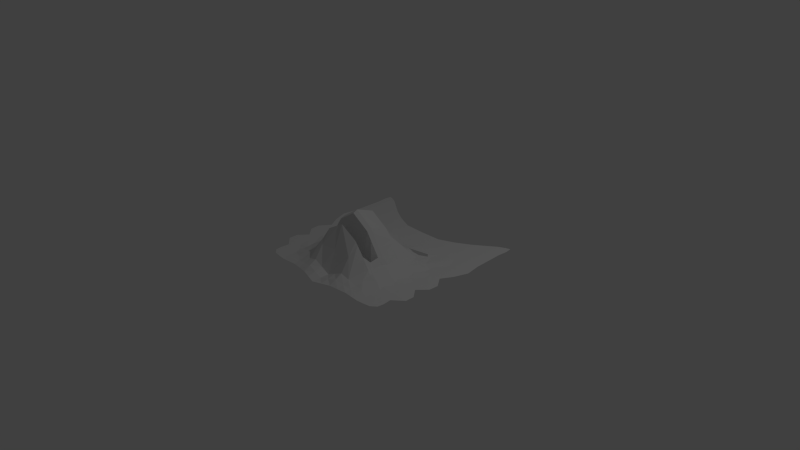 # Source: fuchs_maske.blend  (saved by Blender 2.76.0; exported with 4.5.12 LTS)
import bpy
from mathutils import Matrix  # noqa: F401  (used for matrix-valued properties, if any)

bpy.ops.wm.read_factory_settings(use_empty=True)
scene = bpy.context.scene
scene.name = 'Scene'

# ---- collections
col_collection_1 = bpy.data.collections.new('Collection 1'); scene.collection.children.link(col_collection_1)

# ---- world
world_world = bpy.data.worlds.new('World'); scene.world = world_world
world_world.color = (0.05088, 0.05088, 0.05088)
world_world.use_sun_shadow = False
world_world.sun_shadow_jitter_overblur = 0.0
world_world.cycles.sampling_method = 'MANUAL'
world_world.cycles.sample_map_resolution = 256

# ---- cameras
cam_camera = bpy.data.cameras.new('Camera')
cam_camera.clip_end = 100.0
cam_camera.lens = 35.0
cam_camera.sensor_width = 32.0
cam_camera.sensor_height = 18.0
cam_camera.ortho_scale = 7.314
cam_camera.dof.focus_distance = 0.0
cam_camera.dof.aperture_fstop = 128.0

# ---- lights
light_lamp = bpy.data.lights.new('Lamp', 'POINT')
light_lamp.transmission_factor = 0.0
light_lamp.cutoff_distance = 30.0
light_lamp.energy = 100.0
light_lamp.shadow_buffer_clip_start = 1.001
light_lamp.shadow_soft_size = 0.1
light_lamp.shadow_maximum_resolution = 0.006
light_lamp.use_absolute_resolution = True
light_lamp.cycles.use_multiple_importance_sampling = False

# ---- meshes
me_plane = bpy.data.meshes.new('Plane')
me_plane.from_pydata([(-0.9141, -0.8793, 0.0), (-1.143, 1.349, 0.0), (-1.145, 1.113, 0.0), (-1.159, 0.7029, 0.0), (-1.126, 0.3061, 0.0), (-1.144, 0.007635, 0.000936), (-1.019, -0.2496, 0.000936), (-1.125, -0.4991, 0.000936), (-0.9964, -0.7331, 0.0), (-0.7131, -0.9041, 0.0), (-0.4983, -0.8944, 0.00624), (-0.25, -0.9306, 0.01498), (0.0, -1.0, 0.0), (0.0, 0.8772, 0.0), (-0.2936, 0.8857, 0.0), (-0.6939, 1.078, 0.0), (-0.987, 1.287, 0.0), (-0.7248, -0.7401, 0.00351), (-0.7254, -0.4997, 0.02387), (-0.7256, -0.2498, 0.02738), (-0.7327, 0.004797, 0.02387), (-0.7863, 0.294, 0.00351), (-0.9204, 0.6741, 0.0), (-0.9811, 1.055, 0.0), (-0.4993, -0.7365, 0.04072), (-0.5228, -0.5228, 0.1081), (-0.5233, -0.2262, 0.1383), (-0.5076, 0.004617, 0.1418), (-0.5718, 0.2458, 0.04433), (-0.6842, 0.6197, 0.002433), (-0.6939, 0.8885, 0.0), (-0.25, -0.7448, 0.1123), (-0.25, -0.5, 0.4605), (-0.25, -0.25, 0.5504), (-0.25, -0.001412, 0.4605), (-0.2385, 0.2223, 0.1338), (-0.2404, 0.466, 0.01478), (-0.2897, 0.7007, 0.001053), (0.0, -0.75, 0.0), (0.0, -0.5, 0.606), (0.0, -0.25, 0.7189), (0.0, 0.0, 0.6193), (0.0, 0.25, 0.0), (0.0, 0.4096, 0.0), (0.0, 0.6272, 0.0), (-0.4896, -0.375, 0.1502), (-0.25, -0.375, 0.1004), (0.0, -0.375, 0.1777), (-0.375, -0.5, 0.292), (-0.375, -0.25, 0.3482), (-0.125, -0.5, 0.5333), (-0.125, -0.25, 0.6346), (-0.125, -0.375, 0.08213), (-0.375, -0.375, 0.1017), (-0.4896, -0.3125, 0.1565), (-0.25, -0.3125, 0.5279), (0.0, -0.3125, 0.6906), (-0.4375, -0.5, 0.2078), (-0.4375, -0.25, 0.2471), (-0.1875, -0.5, 0.4969), (-0.1875, -0.25, 0.5925), (-0.4896, -0.4375, 0.1439), (-0.25, -0.4375, 0.07796), (0.0, -0.4375, 0.1495), (-0.3125, -0.5, 0.3763), (-0.3125, -0.25, 0.4493), (-0.0625, -0.5, 0.5696), (-0.0625, -0.25, 0.6767), (-0.125, -0.3125, 0.6093), (-0.125, -0.4375, 0.05679), (-0.1875, -0.375, 0.04289), (-0.0625, -0.375, 0.1385), (-0.375, -0.3125, 0.3342), (-0.375, -0.4375, 0.08769), (-0.4375, -0.375, 0.2274), (-0.3125, -0.375, 0.007761), (-0.3125, -0.4375, -0.01049), (-0.4375, -0.4375, 0.2176), (-0.4375, -0.3125, 0.2373), (-0.0625, -0.4375, 0.1117), (-0.1875, -0.4375, 0.01899), (-0.1875, -0.3125, 0.5686), (-0.0625, -0.3125, 0.65), (-0.3125, -0.3125, 0.431), (-0.5567, 0.3565, 0.02375), (-0.6055, 0.4977, 0.009866), (-0.2872, 0.3131, 0.07781), (-0.2957, 0.4024, 0.04043), (-0.3585, 0.2691, 0.07776), (-0.4602, 0.2824, 0.0508), (-0.411, 0.4819, 0.01531), (-0.5338, 0.524, 0.008642), (-0.4768, 0.3443, 0.03866), (-0.5172, 0.4695, 0.01756), (-0.3726, 0.3255, 0.06078), (-0.3974, 0.4232, 0.03245), (-0.5927, 0.4294, 0.01336), (-0.2774, 0.3537, 0.06141), (-0.5379, 0.4466, 0.01781), (-0.5589, 0.4206, 0.01849), (-0.5169, 0.3811, 0.02887), (-0.3758, 0.3377, 0.05739), (-0.2789, 0.3544, 0.06103), (-0.3678, 0.4059, 0.0396), (-0.9868, -0.8189, 0.0), (-1.192, 0.4976, 0.0), (-1.037, 0.1508, 0.000468), (-1.136, -0.1228, 0.000936), (-1.125, -0.375, 0.000936), (-0.9843, -0.62, 0.000468), (-0.8189, -0.8942, 0.0), (-0.756, -0.8312, 0.0), (-0.7595, -0.6222, 0.005148), (-0.7597, -0.375, 0.0103), (-0.7619, -0.1236, 0.0103), (-0.7899, 0.1461, 0.005148), (-0.8875, 0.4834, 0.0), (-0.849, -0.7374, 0.000351), (-0.8746, -0.4995, 0.005265), (-0.8346, -0.2498, 0.005616), (-0.885, 0.005834, 0.005265), (-0.9273, 0.2998, 0.000351), (-1.02, 0.6384, 0.0), (-0.9921, 0.4864, 0.0), (-0.867, 0.1484, 0.002808), (-0.879, -0.1232, 0.005616), (-0.8747, -0.375, 0.005616), (-0.8333, -0.6211, 0.002808), (-0.8424, -0.8251, 0.0), (-1.08, 1.334, 0.0), (-1.156, 1.26, 0.0), (-1.152, 0.9159, 0.0), (-0.5076, 0.9733, 0.0), (-0.8498, 1.188, 0.0), (-0.992, 1.193, 0.0), (-0.9352, 0.8601, 0.0), (-0.6975, 0.9955, 0.0), (-0.722, 0.7634, 0.000195), (-0.3427, 0.8066, 0.0), (-0.2798, 0.5816, 0.006903), (-1.084, 0.6858, 0.0), (-1.084, 1.137, 0.0), (-0.8123, 0.6811, 0.000195), (-0.8509, 0.9826, 0.0), (-0.6063, 0.5708, 0.003809), (-0.5022, 0.8188, 0.000117), (-0.3405, 0.4802, 0.01238), (-0.4764, 0.5152, 0.009048), (-0.9867, 0.6731, 0.0), (-0.8313, 0.8162, 0.0), (-0.5067, 0.8924, 0.0), (-0.8517, 1.099, 0.0), (-1.085, 1.234, 0.0), (-0.6057, -0.8992, 0.00312), (-0.3741, -0.9125, 0.01061), (-0.125, -0.9653, 0.007488), (-0.7404, -0.7857, 0.001755), (-0.7425, -0.5609, 0.01451), (-0.7427, -0.3124, 0.01884), (-0.7473, -0.05942, 0.01708), (-0.7881, 0.2201, 0.004329), (-0.4988, -0.8155, 0.02348), (-0.5111, -0.6297, 0.07441), (-0.5064, -0.2694, 0.1474), (-0.5155, -0.1108, 0.1401), (-0.5397, 0.1252, 0.09307), (-0.25, -0.8377, 0.06365), (-0.25, -0.6224, 0.2864), (-0.25, -0.1257, 0.5054), (-0.2443, 0.1104, 0.2972), (0.0, -0.875, 0.0), (0.0, -0.625, 0.303), (0.0, -0.125, 0.6691), (0.0, 0.125, 0.3096), (-0.6121, -0.7383, 0.02211), (-0.6241, -0.5112, 0.06599), (-0.6245, -0.238, 0.08284), (-0.6202, 0.004707, 0.08284), (-0.6791, 0.2699, 0.02392), (-0.3747, -0.7407, 0.07652), (-0.4801, -0.5114, 0.158), (-0.4804, -0.2381, 0.1927), (-0.3788, 0.001603, 0.3012), (-0.516, 0.2641, 0.04757), (-0.125, -0.7474, 0.05616), (-0.2188, -0.5, 0.4787), (-0.2188, -0.25, 0.5714), (-0.125, -0.0007059, 0.5399), (-0.1193, 0.2361, 0.06692), (-0.4896, -0.4062, 0.1471), (-0.3438, -0.5, 0.3342), (-0.3438, -0.25, 0.3987), (-0.09375, -0.5, 0.5514), (-0.09375, -0.25, 0.6557), (-0.4896, -0.3438, 0.1534), (-0.4062, -0.5, 0.2499), (-0.4062, -0.25, 0.2977), (-0.1562, -0.5, 0.5151), (-0.1562, -0.25, 0.6136), (-0.5062, -0.4801, 0.126), (-0.2812, -0.5, 0.4184), (-0.2812, -0.25, 0.4998), (-0.03125, -0.5, 0.5878), (-0.03125, -0.25, 0.6978), (-0.2985, 0.2457, 0.1058), (-0.4094, 0.2757, 0.06428), (-0.7346, -0.8677, 0.0), (-0.7422, -0.6812, 0.004329), (-0.7425, -0.4373, 0.01708), (-0.7438, -0.1867, 0.01884), (-0.7613, 0.07546, 0.01451), (-0.1221, 0.1177, 0.3034), (-0.125, -0.8563, 0.03182), (-0.3744, -0.8266, 0.04356), (-0.5116, -0.0531, 0.1409), (-0.25, -0.06356, 0.483), (0.0, -0.0625, 0.6442), (-0.5019, -0.2322, 0.1655), (-0.4432, 0.00311, 0.2215), (-0.2344, -0.25, 0.5609), (-0.1875, -0.001059, 0.5002), (-0.3594, -0.25, 0.3735), (-0.1094, -0.25, 0.6451), (-0.4219, -0.25, 0.2724), (-0.1719, -0.25, 0.603), (-0.2969, -0.25, 0.4746), (-0.04688, -0.25, 0.6873), (-0.5194, -0.1685, 0.1392), (-0.25, -0.1879, 0.5279), (0.0, -0.1875, 0.694), (-0.459, -0.2441, 0.2199), (-0.3144, 9.549e-05, 0.3808), (-0.2031, -0.25, 0.582), (-0.0625, -0.0003529, 0.5796), (-0.3281, -0.25, 0.424), (-0.07812, -0.25, 0.6662), (-0.3906, -0.25, 0.3229), (-0.1406, -0.25, 0.6241), (-0.2656, -0.25, 0.5251), (-0.01562, -0.25, 0.7083), (-0.25, -0.03249, 0.4717), (0.0, -0.03125, 0.6317), (-0.2422, -0.25, 0.5556), (-0.2188, -0.001235, 0.4804), (-0.1172, -0.25, 0.6399), (-0.1797, -0.25, 0.5978), (-0.05469, -0.25, 0.682), (-0.25, -0.1568, 0.5167), (0.0, -0.1562, 0.6815), (-0.2109, -0.25, 0.5767), (-0.09375, -0.0005294, 0.5597), (-0.08594, -0.25, 0.6609), (-0.1484, -0.25, 0.6188), (-0.02344, -0.25, 0.7031), (-0.25, -0.09463, 0.4942), (0.0, -0.09375, 0.6566), (-0.2266, -0.25, 0.5662), (-0.1562, -0.0008823, 0.5201), (-0.1016, -0.25, 0.6504), (-0.1641, -0.25, 0.6083), (-0.03906, -0.25, 0.6925), (-0.25, -0.2189, 0.5391), (0.0, -0.2188, 0.7064), (-0.1953, -0.25, 0.5872), (-0.03125, -0.0001765, 0.5994), (-0.07031, -0.25, 0.6715), (-0.1328, -0.25, 0.6293), (-0.007812, -0.25, 0.7136), (-0.5558, 0.1855, 0.0687), (-0.2414, 0.1664, 0.2155), (-0.4754, 0.003864, 0.1816), (-0.5439, 0.255, 0.04595), (-0.3285, 0.2574, 0.09178), (-0.4348, 0.2791, 0.05754), (-0.5237, 0.06491, 0.1174), (-0.2471, 0.05451, 0.3788), (-0.3466, 0.0008491, 0.341), (-0.4881, 0.2733, 0.04919), (-0.2685, 0.234, 0.1198), (-0.384, 0.2724, 0.07102), (-0.411, 0.002356, 0.2613), (-0.2822, -0.0006581, 0.4207)], [], [(152, 134, 16, 129), (151, 136, 15, 133), (150, 138, 14, 132), (37, 44, 13, 14, 138), (128, 111, 156, 17, 117), (127, 112, 157, 18, 118), (126, 113, 158, 19, 119), (125, 114, 159, 20, 120), (124, 115, 160, 21, 121), (123, 116, 22, 148, 122), (3, 140, 122, 148, 22, 135, 23, 141, 2, 131), (9, 153, 10, 161, 24, 174, 17, 156, 111, 206), (17, 174, 24, 162, 25, 175, 18, 157, 112, 207), (18, 175, 25, 199, 61, 189, 45, 194, 54, 163, 26, 176, 19, 158, 113, 208), (19, 176, 26, 227, 164, 214, 27, 177, 20, 159, 114, 209), (20, 177, 27, 274, 165, 268, 28, 178, 21, 160, 115, 210), (21, 178, 28, 84, 96, 85, 29, 142, 22, 116), (149, 137, 30, 143), (213, 166, 31, 179), (24, 179, 31, 167, 32, 200, 64, 190, 48, 195, 57, 180, 25, 162), (83, 55, 33, 238, 201, 225, 65), (26, 217, 181, 230, 58, 223, 196, 236, 49, 221, 191, 234, 65, 225, 201, 238, 33, 261, 228, 247, 168, 254, 215, 240, 34, 281, 231, 276, 182, 280, 218, 270, 27, 214, 164, 227), (27, 270, 218, 280, 182, 276, 231, 281, 34, 275, 169, 269, 35, 278, 204, 272, 88, 279, 205, 273, 89, 277, 183, 271, 28, 268, 165, 274), (95, 87, 36, 146, 90), (29, 144, 91, 147, 90, 146, 36, 139, 37, 145, 30, 137), (212, 170, 38, 184), (31, 184, 38, 171, 39, 202, 66, 192, 50, 197, 59, 185, 32, 167), (82, 56, 40, 267, 239, 253, 203, 260, 226, 246, 67), (33, 242, 219, 256, 186, 249, 232, 263, 60, 245, 224, 259, 198, 252, 237, 266, 51, 244, 222, 258, 193, 251, 235, 265, 67, 246, 226, 260, 203, 253, 239, 267, 40, 262, 229, 248, 172, 255, 216, 241, 41, 264, 233, 250, 187, 257, 220, 243, 34, 240, 215, 254, 168, 247, 228, 261), (211, 173, 42, 188), (35, 188, 42, 43, 36, 87, 97, 86), (36, 43, 44, 37, 139), (81, 68, 51, 266, 237, 252, 198, 259, 224, 245, 60), (78, 72, 49, 236, 196, 223, 58), (48, 190, 64, 76, 73), (64, 200, 32, 62, 76), (61, 77, 74, 45, 189), (180, 57, 77, 61, 199), (57, 195, 48, 73, 77), (163, 181, 217, 26), (45, 74, 78, 54, 194), (74, 53, 72, 78), (50, 192, 66, 79, 69), (66, 202, 39, 63, 79), (32, 185, 59, 80, 62), (59, 197, 50, 69, 80), (55, 81, 60, 263, 232, 249, 186, 256, 219, 242, 33), (46, 70, 81, 55), (70, 52, 68, 81), (68, 82, 67, 265, 235, 251, 193, 258, 222, 244, 51), (52, 71, 82, 68), (71, 47, 56, 82), (72, 83, 65, 234, 191, 221, 49), (53, 75, 83, 72), (75, 46, 55, 83), (85, 93, 91, 144, 29), (93, 95, 90, 147, 91), (28, 271, 183, 277, 89, 92, 84), (89, 273, 205, 279, 88, 94, 92), (88, 272, 204, 278, 35, 86, 94), (94, 86, 97, 102, 101), (92, 100, 99, 96, 84), (87, 95, 103, 102, 97), (85, 96, 99, 98, 93), (105, 123, 122, 140, 3), (4, 121, 123, 105), (121, 21, 116, 123), (106, 124, 121, 4), (5, 120, 124, 106), (120, 20, 210, 115, 124), (107, 125, 120, 5), (6, 119, 125, 107), (119, 19, 209, 114, 125), (108, 126, 119, 6), (7, 118, 126, 108), (118, 18, 208, 113, 126), (109, 127, 118, 7), (8, 117, 127, 109), (117, 17, 207, 112, 127), (104, 128, 117, 8), (0, 110, 128, 104), (110, 9, 206, 111, 128), (135, 149, 143, 23), (22, 142, 149, 135), (142, 29, 137, 149), (136, 150, 132, 15), (30, 145, 150, 136), (145, 37, 138, 150), (134, 151, 133, 16), (23, 143, 151, 134), (143, 30, 136, 151), (130, 152, 129, 1), (2, 141, 152, 130), (141, 23, 134, 152), (54, 78, 58, 230, 181, 163), (25, 180, 199), (169, 211, 188, 35, 269), (34, 243, 220, 257, 187, 211, 169, 275), (187, 250, 233, 264, 41, 173, 211), (166, 212, 184, 31), (11, 155, 212, 166), (155, 12, 170, 212), (161, 213, 179, 24), (10, 154, 213, 161), (154, 11, 166, 213)])
me_plane.use_remesh_preserve_volume = False
me_plane.use_remesh_preserve_attributes = False
me_plane.use_mirror_vertex_groups = False
me_plane.update()

# ---- objects
ob_plane = bpy.data.objects.new('Plane', me_plane)
ob_lamp = bpy.data.objects.new('Lamp', light_lamp)
ob_camera = bpy.data.objects.new('Camera', cam_camera)

# ---- transforms, parenting, visibility, modifiers, constraints
ob_plane.location = (0.0, 0.0, 0.0)
ob_plane.lineart.crease_threshold = 0.0
_m = ob_plane.modifiers.new('Mirror', 'MIRROR')
ob_lamp.location = (4.076, 1.005, 5.904)
ob_lamp.rotation_euler = (0.6503, 0.05522, 1.866)
ob_lamp.lock_rotations_4d = False
ob_lamp.empty_display_type = 'ARROWS'
ob_lamp.color = (0.0, 0.0, 0.0, 0.0)
ob_lamp.lineart.crease_threshold = 0.0
ob_camera.location = (7.481, -6.508, 5.344)
ob_camera.rotation_euler = (1.109, 0.01082, 0.8149)
ob_camera.lock_rotations_4d = False
ob_camera.empty_display_type = 'ARROWS'
ob_camera.color = (0.0, 0.0, 0.0, 0.0)
ob_camera.display_type = 'WIRE'
ob_camera.lineart.crease_threshold = 0.0

# ---- collection membership
col_collection_1.objects.link(ob_plane)
col_collection_1.objects.link(ob_lamp)
col_collection_1.objects.link(ob_camera)

# ---- scene / render settings (as saved in the file)
scene.camera = ob_camera
scene.frame_start = 1; scene.frame_end = 250; scene.frame_set(1)
scene.render.engine = 'BLENDER_EEVEE_NEXT'
scene.render.resolution_percentage = 50
scene.render.dither_intensity = 0.0
scene.cycles.use_denoising = False
scene.cycles.samples = 10
scene.cycles.sampling_pattern = 'TABULATED_SOBOL'
scene.cycles.light_sampling_threshold = 0.0
scene.cycles.use_adaptive_sampling = False
scene.cycles.use_light_tree = False
scene.cycles.blur_glossy = 0.0
scene.cycles.pixel_filter_type = 'GAUSSIAN'
scene.cycles.sample_clamp_indirect = 0.0
scene.view_settings.view_transform = 'Standard'
bpy.context.view_layer.update()
